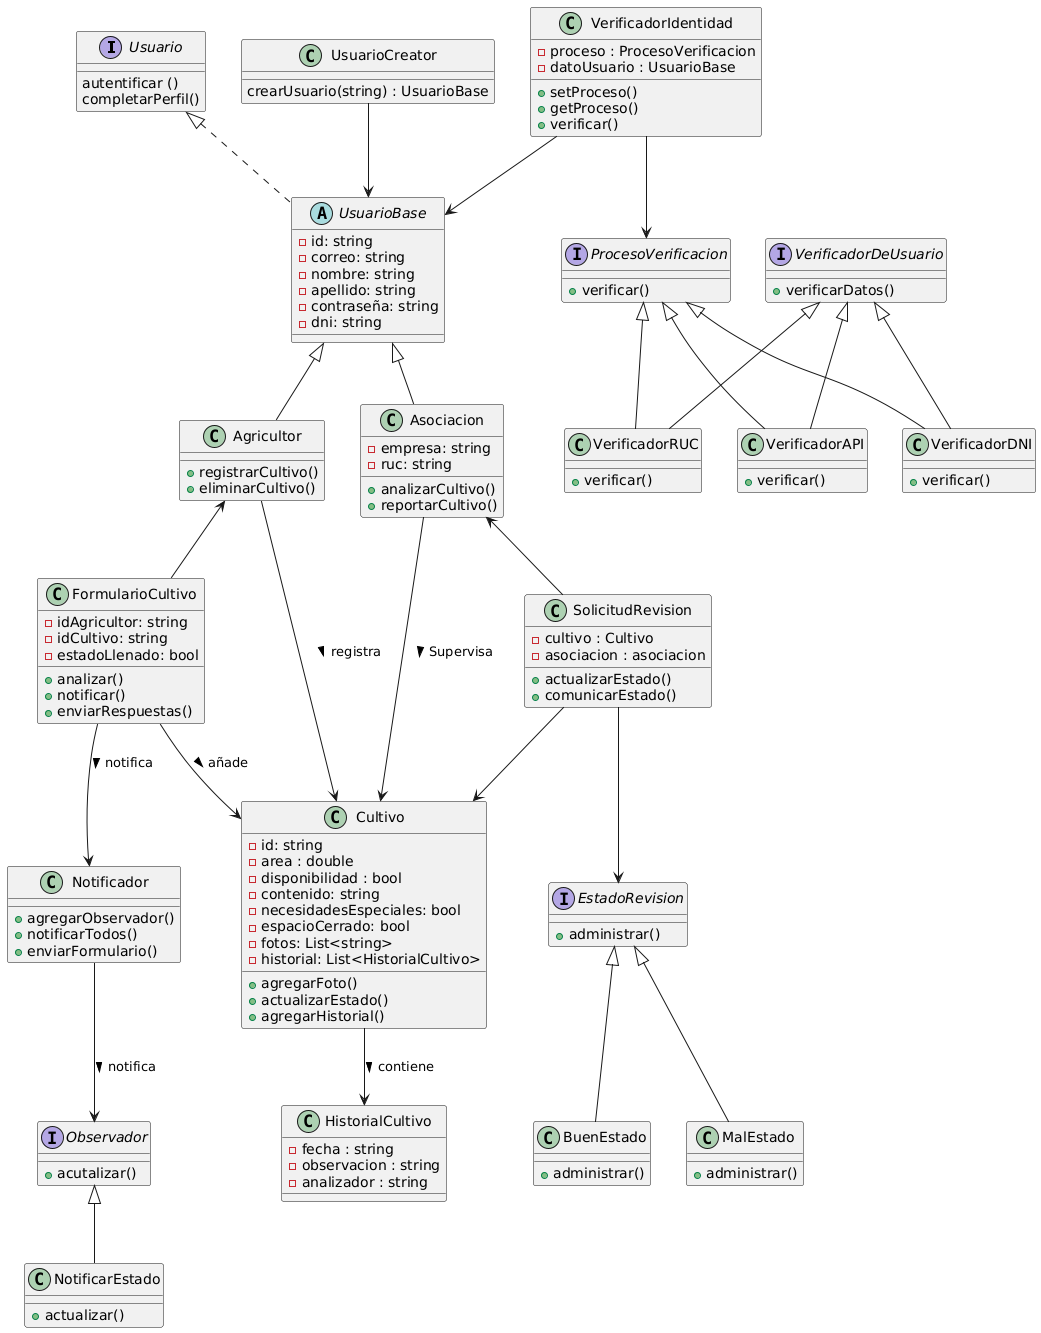

The diagram above was rendered by PlantUML. Its source (embedded in the PNG):
@startuml
interface Usuario{
autentificar ()
completarPerfil()
}
class UsuarioCreator{
crearUsuario(string) : UsuarioBase
}
abstract UsuarioBase{
-id: string
-correo: string
-nombre: string
-apellido: string 
-contraseña: string
-dni: string
}
class Agricultor{
+registrarCultivo()
+eliminarCultivo()
}
class Asociacion{
-empresa: string
-ruc: string
+analizarCultivo()
+reportarCultivo()
}
class Cultivo{
-id: string
-area : double
-disponibilidad : bool
-contenido: string
-necesidadesEspeciales: bool
-espacioCerrado: bool
-fotos: List<string>
-historial: List<HistorialCultivo>
+agregarFoto()
+actualizarEstado()
+agregarHistorial()
}
class FormularioCultivo{
-idAgricultor: string
-idCultivo: string
-estadoLlenado: bool
+analizar()
+notificar()
+enviarRespuestas()
}
class HistorialCultivo{
-fecha : string
-observacion : string
-analizador : string
}
class Notificador{
+agregarObservador()
+notificarTodos()
+enviarFormulario()
}
interface Observador{
+acutalizar()
}
class NotificarEstado{ 
+actualizar()
}
class BuenEstado{
+administrar()
}
class MalEstado{
+administrar()
}
class SolicitudRevision{
-cultivo : Cultivo
-asociacion : asociacion
+actualizarEstado()
+comunicarEstado()
}
interface EstadoRevision{
+administrar()
}
class VerificadorIdentidad{
-proceso : ProcesoVerificacion
-datoUsuario : UsuarioBase
+setProceso()
+getProceso()
+verificar()
}
interface ProcesoVerificacion{
+verificar()
}
class VerificadorDNI{
+verificar()
}
class VerificadorRUC{
+verificar()
}
class VerificadorAPI{
+verificar()
}
interface VerificadorDeUsuario{
+verificarDatos()
}

Usuario <|.. UsuarioBase
UsuarioCreator --> UsuarioBase
UsuarioBase <|-- Agricultor
UsuarioBase <|-- Asociacion
Agricultor --> Cultivo : registra >
Cultivo --> HistorialCultivo: contiene >
Agricultor <-- FormularioCultivo
Asociacion --> Cultivo : Supervisa >
FormularioCultivo --> Cultivo : añade >
FormularioCultivo --> Notificador : notifica >
Asociacion <-- SolicitudRevision
SolicitudRevision --> Cultivo
SolicitudRevision --> EstadoRevision
Notificador --> Observador : notifica >
Observador <|-- NotificarEstado
EstadoRevision <|-- BuenEstado
EstadoRevision <|-- MalEstado
VerificadorIdentidad --> ProcesoVerificacion
ProcesoVerificacion <|-- VerificadorRUC
ProcesoVerificacion <|-- VerificadorDNI
ProcesoVerificacion <|-- VerificadorAPI
VerificadorDeUsuario <|-- VerificadorRUC
VerificadorDeUsuario <|-- VerificadorDNI
VerificadorDeUsuario <|-- VerificadorAPI
VerificadorIdentidad --> UsuarioBase
@enduml